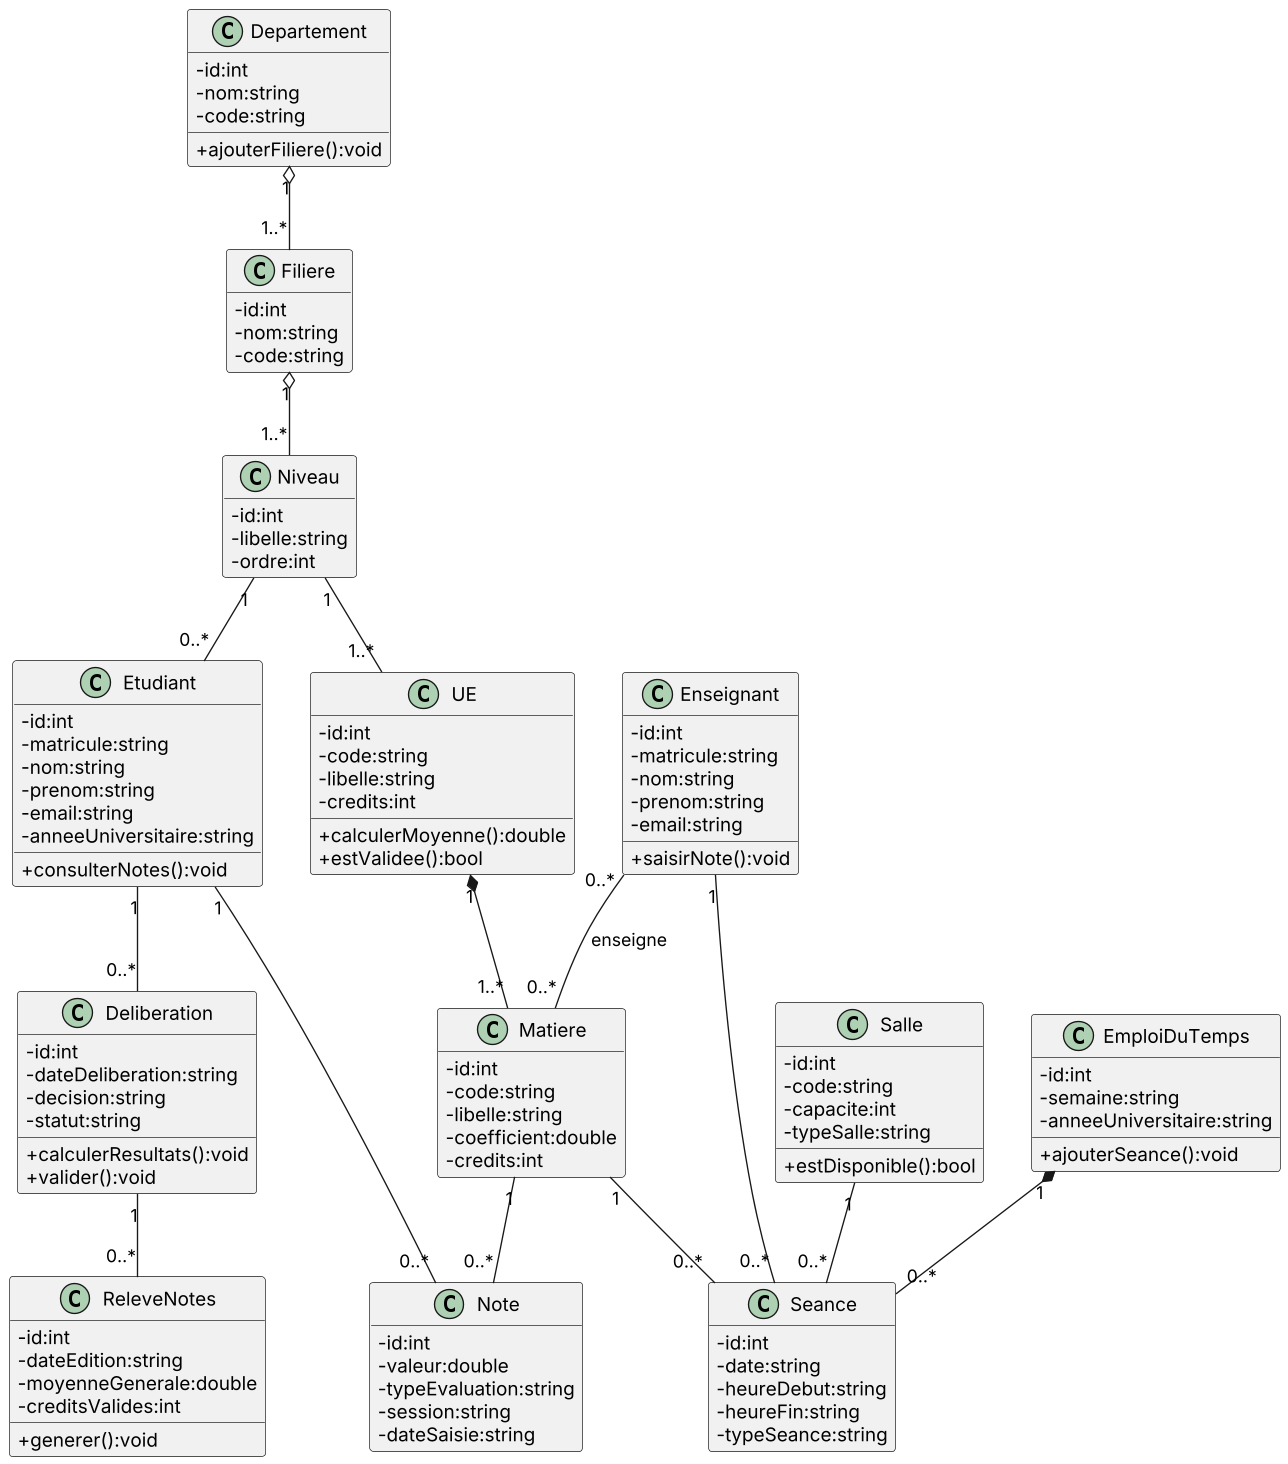

The diagram above was rendered by PlantUML. Its source (embedded in the PNG):
@startuml
skinparam classAttributeIconSize 0
skinparam shadowing false
skinparam dpi 130
hide empty members
class Departement {
  -id:int
  -nom:string
  -code:string
  +ajouterFiliere():void
}
class Filiere {
  -id:int
  -nom:string
  -code:string
}
class Niveau {
  -id:int
  -libelle:string
  -ordre:int
}
class Etudiant {
  -id:int
  -matricule:string
  -nom:string
  -prenom:string
  -email:string
  -anneeUniversitaire:string
  +consulterNotes():void
}
class Enseignant {
  -id:int
  -matricule:string
  -nom:string
  -prenom:string
  -email:string
  + saisirNote():void
}
class UE {
  -id:int
  -code:string
  -libelle:string
  -credits:int
  +calculerMoyenne():double
  +estValidee():bool
}
class Matiere {
  -id:int
  -code:string
  -libelle:string
  -coefficient:double
  -credits:int
}
class Note {
  -id:int
  -valeur:double
  -typeEvaluation:string
  -session:string
  -dateSaisie:string
}
class Salle {
  -id:int
  -code:string
  -capacite:int
  -typeSalle:string
  +estDisponible():bool
}
class Seance {
  -id:int
  -date:string
  -heureDebut:string
  -heureFin:string
  -typeSeance:string
}
class EmploiDuTemps {
  -id:int
  -semaine:string
  -anneeUniversitaire:string
  +ajouterSeance():void
}
class Deliberation {
  -id:int
  -dateDeliberation:string
  -decision:string
  -statut:string
  +calculerResultats():void
  +valider():void
}
class ReleveNotes {
  -id:int
  -dateEdition:string
  -moyenneGenerale:double
  -creditsValides:int
  +generer():void
}
Departement "1" o-- "1..*" Filiere
Filiere "1" o-- "1..*" Niveau
Niveau "1" -- "0..*" Etudiant
Niveau "1" -- "1..*" UE
UE "1" *-- "1..*" Matiere
Etudiant "1" -- "0..*" Note
Matiere "1" -- "0..*" Note
Enseignant "0..*" -- "0..*" Matiere : enseigne
Enseignant "1" -- "0..*" Seance
Matiere "1" -- "0..*" Seance
Salle "1" -- "0..*" Seance
EmploiDuTemps "1" *-- "0..*" Seance
Etudiant "1" -- "0..*" Deliberation
Deliberation "1" -- "0..*" ReleveNotes
@enduml